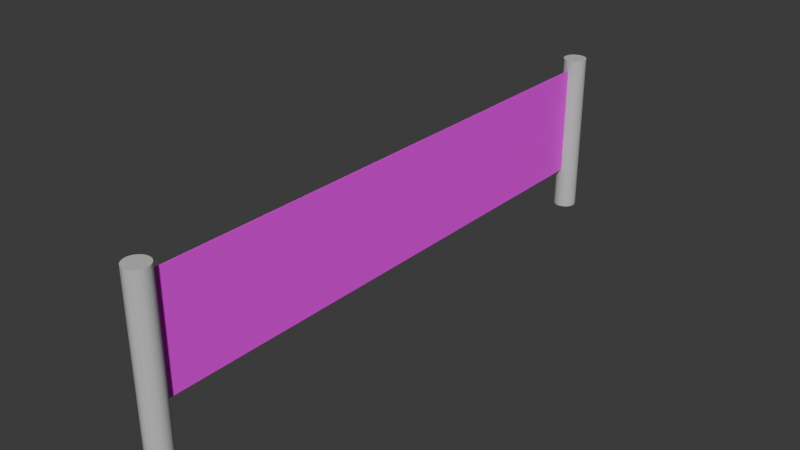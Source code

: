 # Source: barrier.blend  (saved by Blender 4.0.36; exported with 4.5.12 LTS)
import bpy
from mathutils import Matrix  # noqa: F401  (used for matrix-valued properties, if any)

bpy.ops.wm.read_factory_settings(use_empty=True)
scene = bpy.context.scene
scene.name = 'Scene'

# ---- collections
col_collection = bpy.data.collections.new('Collection'); scene.collection.children.link(col_collection)

# ---- images (referenced by path relative to the original .blend; pixels are not part of the script)
import os
ASSET_DIR = os.environ.get("B2B_ASSET_DIR", "")  # directory of the original .blend (textures are referenced by path, not embedded)
HERE = os.path.dirname(os.path.abspath(__file__))  # packed textures are extracted next to this script under _unpacked/

def load_image(name, relpath, width, height, colorspace="sRGB"):
    """Load a texture the original file referenced (path relative to the .blend, or extracted next to this script)."""
    p = next((c for c in (os.path.join(HERE, relpath), os.path.join(ASSET_DIR, relpath)) if relpath and os.path.exists(c)), "")
    if p:
        img = bpy.data.images.load(p, check_existing=True)
        img.name = name
    else:  # same state as the original file: an image datablock whose file is absent (Cycles renders it pink)
        img = bpy.data.images.new(name, width, height)
        img.source = "FILE"
        img.filepath = "//" + (relpath or name)
    img.colorspace_settings.name = colorspace
    return img
img_orangemeshtexture_png = load_image('orangemeshtexture.png', 'orangemeshtexture.png', 1024, 1024, 'sRGB')

# ---- materials (node trees are filled in below, after node groups)
mat_material = bpy.data.materials.new('Material')
mat_material.alpha_threshold = 0.0
mat_material.use_transparent_shadow = False
mat_material.roughness = 0.5
mat_material.line_color = (0.0, 0.0, 0.0, 1.0)
mat_material_001 = bpy.data.materials.new('Material.001')
mat_material_001.alpha_threshold = 0.0
mat_material_001.use_transparent_shadow = False
mat_material_001.roughness = 0.5
mat_material_001.line_color = (0.0, 0.0, 0.0, 1.0)

# ---- material node trees
mat_material.use_nodes = True; mat_material.node_tree.nodes.clear()
_N = mat_material.node_tree.nodes; _L = mat_material.node_tree.links
n0 = _N.new('ShaderNodeOutputMaterial'); n0.name = 'Material Output'; n0.location = (300, 300)
n1 = _N.new('ShaderNodeBsdfPrincipled'); n1.name = 'Principled BSDF'; n1.location = (10, 300)
n1.inputs[0].default_value = (0.5844, 0.5844, 0.5844, 1.0)
n1.inputs[3].default_value = 1.45
_L.new(n1.outputs[0], n0.inputs[0])
n0.is_active_output = True
mat_material_001.use_nodes = True; mat_material_001.node_tree.nodes.clear()
_N = mat_material_001.node_tree.nodes; _L = mat_material_001.node_tree.links
n0 = _N.new('ShaderNodeOutputMaterial'); n0.name = 'Material Output'; n0.location = (300, 300)
n1 = _N.new('ShaderNodeBsdfPrincipled'); n1.name = 'Principled BSDF'; n1.location = (10, 300)
n1.inputs[3].default_value = 1.45
n2 = _N.new('ShaderNodeTexImage'); n2.name = 'Image Texture'; n2.location = (-336, 284)
n2.image = img_orangemeshtexture_png
_L.new(n1.outputs[0], n0.inputs[0])
_L.new(n2.outputs[0], n1.inputs[0])
_L.new(n2.outputs[1], n1.inputs[4])
n0.is_active_output = True

# ---- world
world_world = bpy.data.worlds.new('World'); scene.world = world_world
world_world.use_nodes = True; world_world.node_tree.nodes.clear()
_N = world_world.node_tree.nodes; _L = world_world.node_tree.links
n0 = _N.new('ShaderNodeOutputWorld'); n0.name = 'World Output'; n0.location = (300, 300)
n1 = _N.new('ShaderNodeBackground'); n1.name = 'Background'; n1.location = (10, 300)
n1.inputs[0].default_value = (0.05088, 0.05088, 0.05088, 1.0)
_L.new(n1.outputs[0], n0.inputs[0])
n0.is_active_output = True
world_world.color = (0.05088, 0.05088, 0.05088)
world_world.use_sun_shadow = False
world_world.sun_shadow_jitter_overblur = 0.0

# ---- meshes
me_cube = bpy.data.meshes.new('Cube')
me_cube.from_pydata([(-5.801e-08, -0.9562, 1.464), (-5.801e-08, -0.9562, -1.007), (-5.801e-08, 1.043, -1.007), (-5.801e-08, 1.043, 1.464), (-0.2571, 1.042, -1.007), (-0.2571, 1.042, 1.464), (-0.5044, 1.04, -1.007), (-0.5044, 1.04, 1.464), (-0.7323, 1.036, -1.007), (-0.7323, 1.036, 1.464), (-0.932, 1.031, -1.007), (-0.932, 1.031, 1.464), (-1.096, 1.025, -1.007), (-1.096, 1.025, 1.464), (-1.218, 1.018, -1.007), (-1.218, 1.018, 1.464), (-1.293, 1.01, -1.007), (-1.293, 1.01, 1.464), (-1.318, 1.002, -1.007), (-1.318, 1.002, 1.464), (-1.293, 0.9941, -1.007), (-1.293, 0.9941, 1.464), (-1.218, 0.9865, -1.007), (-1.218, 0.9865, 1.464), (-1.096, 0.9794, -1.007), (-1.096, 0.9794, 1.464), (-0.932, 0.9733, -1.007), (-0.932, 0.9733, 1.464), (-0.7323, 0.9682, -1.007), (-0.7323, 0.9682, 1.464), (-0.5044, 0.9645, -1.007), (-0.5044, 0.9645, 1.464), (-0.2571, 0.9622, -1.007), (-0.2571, 0.9622, 1.464), (-5.801e-08, 0.9614, -1.007), (-5.801e-08, 0.9614, 1.464), (0.2571, 0.9622, -1.007), (0.2571, 0.9622, 1.464), (0.5044, 0.9645, -1.007), (0.5044, 0.9645, 1.464), (0.7323, 0.9682, -1.007), (0.7323, 0.9682, 1.464), (0.932, 0.9733, -1.007), (0.932, 0.9733, 1.464), (1.096, 0.9794, -1.007), (1.096, 0.9794, 1.464), (1.218, 0.9865, -1.007), (1.218, 0.9865, 1.464), (1.293, 0.9941, -1.007), (1.293, 0.9941, 1.464), (1.318, 1.002, -1.007), (1.318, 1.002, 1.464), (1.293, 1.01, -1.007), (1.293, 1.01, 1.464), (1.218, 1.018, -1.007), (1.218, 1.018, 1.464), (1.096, 1.025, -1.007), (1.096, 1.025, 1.464), (0.932, 1.031, -1.007), (0.932, 1.031, 1.464), (0.7323, 1.036, -1.007), (0.7323, 1.036, 1.464), (0.5044, 1.04, -1.007), (0.5044, 1.04, 1.464), (0.2571, 1.042, -1.007), (0.2571, 1.042, 1.464), (-0.2571, -0.957, -1.007), (-0.2571, -0.957, 1.464), (-0.5044, -0.9593, -1.007), (-0.5044, -0.9593, 1.464), (-0.7323, -0.9631, -1.007), (-0.7323, -0.9631, 1.464), (-0.932, -0.9681, -1.007), (-0.932, -0.9681, 1.464), (-1.096, -0.9743, -1.007), (-1.096, -0.9743, 1.464), (-1.218, -0.9813, -1.007), (-1.218, -0.9813, 1.464), (-1.293, -0.989, -1.007), (-1.293, -0.989, 1.464), (-1.318, -0.9969, -1.007), (-1.318, -0.9969, 1.464), (-1.293, -1.005, -1.007), (-1.293, -1.005, 1.464), (-1.218, -1.012, -1.007), (-1.218, -1.012, 1.464), (-1.096, -1.019, -1.007), (-1.096, -1.019, 1.464), (-0.932, -1.026, -1.007), (-0.932, -1.026, 1.464), (-0.7323, -1.031, -1.007), (-0.7323, -1.031, 1.464), (-0.5044, -1.034, -1.007), (-0.5044, -1.034, 1.464), (-0.2571, -1.037, -1.007), (-0.2571, -1.037, 1.464), (-5.801e-08, -1.038, -1.007), (-5.801e-08, -1.038, 1.464), (0.2571, -1.037, -1.007), (0.2571, -1.037, 1.464), (0.5044, -1.034, -1.007), (0.5044, -1.034, 1.464), (0.7323, -1.031, -1.007), (0.7323, -1.031, 1.464), (0.932, -1.026, -1.007), (0.932, -1.026, 1.464), (1.096, -1.019, -1.007), (1.096, -1.019, 1.464), (1.218, -1.012, -1.007), (1.218, -1.012, 1.464), (1.293, -1.005, -1.007), (1.293, -1.005, 1.464), (1.318, -0.9969, -1.007), (1.318, -0.9969, 1.464), (1.293, -0.989, -1.007), (1.293, -0.989, 1.464), (1.218, -0.9813, -1.007), (1.218, -0.9813, 1.464), (1.096, -0.9743, -1.007), (1.096, -0.9743, 1.464), (0.932, -0.9681, -1.007), (0.932, -0.9681, 1.464), (0.7323, -0.9631, -1.007), (0.7323, -0.9631, 1.464), (0.5044, -0.9593, -1.007), (0.5044, -0.9593, 1.464), (0.2571, -0.957, -1.007), (0.2571, -0.957, 1.464)], [], [(67, 69, 71, 73, 75, 77, 79, 81, 83, 85, 87, 89, 91, 93, 95, 97, 99, 101, 103, 105, 107, 109, 111, 113, 115, 117, 119, 121, 123, 125, 127, 0), (2, 4, 5, 3), (122, 124, 125, 123), (4, 6, 7, 5), (120, 122, 123, 121), (6, 8, 9, 7), (118, 120, 121, 119), (8, 10, 11, 9), (116, 118, 119, 117), (10, 12, 13, 11), (114, 116, 117, 115), (12, 14, 15, 13), (112, 114, 115, 113), (14, 16, 17, 15), (110, 112, 113, 111), (16, 18, 19, 17), (108, 110, 111, 109), (18, 20, 21, 19), (106, 108, 109, 107), (20, 22, 23, 21), (104, 106, 107, 105), (22, 24, 25, 23), (102, 104, 105, 103), (24, 26, 27, 25), (100, 102, 103, 101), (26, 28, 29, 27), (98, 100, 101, 99), (28, 30, 31, 29), (96, 98, 99, 97), (30, 32, 33, 31), (94, 96, 97, 95), (32, 34, 35, 33), (92, 94, 95, 93), (34, 36, 37, 35), (90, 92, 93, 91), (36, 38, 39, 37), (88, 90, 91, 89), (38, 40, 41, 39), (86, 88, 89, 87), (40, 42, 43, 41), (84, 86, 87, 85), (42, 44, 45, 43), (82, 84, 85, 83), (44, 46, 47, 45), (80, 82, 83, 81), (46, 48, 49, 47), (78, 80, 81, 79), (48, 50, 51, 49), (76, 78, 79, 77), (50, 52, 53, 51), (74, 76, 77, 75), (52, 54, 55, 53), (72, 74, 75, 73), (54, 56, 57, 55), (70, 72, 73, 71), (56, 58, 59, 57), (1, 126, 124, 122, 120, 118, 116, 114, 112, 110, 108, 106, 104, 102, 100, 98, 96, 94, 92, 90, 88, 86, 84, 82, 80, 78, 76, 74, 72, 70, 68, 66), (68, 70, 71, 69), (58, 60, 61, 59), (126, 1, 0, 127), (66, 68, 69, 67), (60, 62, 63, 61), (5, 7, 9, 11, 13, 15, 17, 19, 21, 23, 25, 27, 29, 31, 33, 35, 37, 39, 41, 43, 45, 47, 49, 51, 53, 55, 57, 59, 61, 63, 65, 3), (1, 66, 67, 0), (62, 64, 65, 63), (124, 126, 127, 125), (64, 2, 3, 65), (2, 64, 62, 60, 58, 56, 54, 52, 50, 48, 46, 44, 42, 40, 38, 36, 34, 32, 30, 28, 26, 24, 22, 20, 18, 16, 14, 12, 10, 8, 6, 4)])
_uv = me_cube.uv_layers.new(name='UVMap')
_uv.uv.foreach_set('vector', [0.7968, 0.4854, 0.8418, 0.4717, 0.8833, 0.4496, 0.9197, 0.4197, 0.9496, 0.3833, 0.9717, 0.3418, 0.9854, 0.2968, 0.99, 0.25, 0.9854, 0.2032, 0.9717, 0.1582, 0.9496, 0.1167, 0.9197, 0.08029, 0.8833, 0.05045, 0.8418, 0.02827, 0.7968, 0.01461, 0.75, 0.01, 0.7032, 0.01461, 0.6582, 0.02827, 0.6167, 0.05045, 0.5803, 0.08029, 0.5504, 0.1167, 0.5283, 0.1582, 0.5146, 0.2032, 0.51, 0.25, 0.5146, 0.2968, 0.5283, 0.3418, 0.5504, 0.3833, 0.5803, 0.4197, 0.6167, 0.4496, 0.6582, 0.4717, 0.7032, 0.4854, 0.75, 0.49, 1.0, 0.5, 0.9688, 0.5, 0.9688, 1.0, 1.0, 1.0, 0.09375, 0.5, 0.0625, 0.5, 0.0625, 1.0, 0.09375, 1.0, 0.9688, 0.5, 0.9375, 0.5, 0.9375, 1.0, 0.9688, 1.0, 0.125, 0.5, 0.09375, 0.5, 0.09375, 1.0, 0.125, 1.0, 0.9375, 0.5, 0.9062, 0.5, 0.9062, 1.0, 0.9375, 1.0, 0.1562, 0.5, 0.125, 0.5, 0.125, 1.0, 0.1562, 1.0, 0.9062, 0.5, 0.875, 0.5, 0.875, 1.0, 0.9062, 1.0, 0.1875, 0.5, 0.1562, 0.5, 0.1562, 1.0, 0.1875, 1.0, 0.875, 0.5, 0.8438, 0.5, 0.8438, 1.0, 0.875, 1.0, 0.2188, 0.5, 0.1875, 0.5, 0.1875, 1.0, 0.2188, 1.0, 0.8438, 0.5, 0.8125, 0.5, 0.8125, 1.0, 0.8438, 1.0, 0.25, 0.5, 0.2188, 0.5, 0.2188, 1.0, 0.25, 1.0, 0.8125, 0.5, 0.7812, 0.5, 0.7812, 1.0, 0.8125, 1.0, 0.2812, 0.5, 0.25, 0.5, 0.25, 1.0, 0.2812, 1.0, 0.7812, 0.5, 0.75, 0.5, 0.75, 1.0, 0.7812, 1.0, 0.3125, 0.5, 0.2812, 0.5, 0.2812, 1.0, 0.3125, 1.0, 0.75, 0.5, 0.7188, 0.5, 0.7188, 1.0, 0.75, 1.0, 0.3438, 0.5, 0.3125, 0.5, 0.3125, 1.0, 0.3438, 1.0, 0.7188, 0.5, 0.6875, 0.5, 0.6875, 1.0, 0.7188, 1.0, 0.375, 0.5, 0.3438, 0.5, 0.3438, 1.0, 0.375, 1.0, 0.6875, 0.5, 0.6562, 0.5, 0.6562, 1.0, 0.6875, 1.0, 0.4062, 0.5, 0.375, 0.5, 0.375, 1.0, 0.4062, 1.0, 0.6562, 0.5, 0.625, 0.5, 0.625, 1.0, 0.6562, 1.0, 0.4375, 0.5, 0.4062, 0.5, 0.4062, 1.0, 0.4375, 1.0, 0.625, 0.5, 0.5938, 0.5, 0.5938, 1.0, 0.625, 1.0, 0.4688, 0.5, 0.4375, 0.5, 0.4375, 1.0, 0.4688, 1.0, 0.5938, 0.5, 0.5625, 0.5, 0.5625, 1.0, 0.5938, 1.0, 0.5, 0.5, 0.4688, 0.5, 0.4688, 1.0, 0.5, 1.0, 0.5625, 0.5, 0.5312, 0.5, 0.5312, 1.0, 0.5625, 1.0, 0.5312, 0.5, 0.5, 0.5, 0.5, 1.0, 0.5312, 1.0, 0.5312, 0.5, 0.5, 0.5, 0.5, 1.0, 0.5312, 1.0, 0.5625, 0.5, 0.5312, 0.5, 0.5312, 1.0, 0.5625, 1.0, 0.5, 0.5, 0.4688, 0.5, 0.4688, 1.0, 0.5, 1.0, 0.5938, 0.5, 0.5625, 0.5, 0.5625, 1.0, 0.5938, 1.0, 0.4688, 0.5, 0.4375, 0.5, 0.4375, 1.0, 0.4688, 1.0, 0.625, 0.5, 0.5938, 0.5, 0.5938, 1.0, 0.625, 1.0, 0.4375, 0.5, 0.4062, 0.5, 0.4062, 1.0, 0.4375, 1.0, 0.6562, 0.5, 0.625, 0.5, 0.625, 1.0, 0.6562, 1.0, 0.4062, 0.5, 0.375, 0.5, 0.375, 1.0, 0.4062, 1.0, 0.6875, 0.5, 0.6562, 0.5, 0.6562, 1.0, 0.6875, 1.0, 0.375, 0.5, 0.3438, 0.5, 0.3438, 1.0, 0.375, 1.0, 0.7188, 0.5, 0.6875, 0.5, 0.6875, 1.0, 0.7188, 1.0, 0.3438, 0.5, 0.3125, 0.5, 0.3125, 1.0, 0.3438, 1.0, 0.75, 0.5, 0.7188, 0.5, 0.7188, 1.0, 0.75, 1.0, 0.3125, 0.5, 0.2812, 0.5, 0.2812, 1.0, 0.3125, 1.0, 0.7812, 0.5, 0.75, 0.5, 0.75, 1.0, 0.7812, 1.0, 0.2812, 0.5, 0.25, 0.5, 0.25, 1.0, 0.2812, 1.0, 0.8125, 0.5, 0.7812, 0.5, 0.7812, 1.0, 0.8125, 1.0, 0.25, 0.5, 0.2188, 0.5, 0.2188, 1.0, 0.25, 1.0, 0.8438, 0.5, 0.8125, 0.5, 0.8125, 1.0, 0.8438, 1.0, 0.2188, 0.5, 0.1875, 0.5, 0.1875, 1.0, 0.2188, 1.0, 0.875, 0.5, 0.8438, 0.5, 0.8438, 1.0, 0.875, 1.0, 0.1875, 0.5, 0.1562, 0.5, 0.1562, 1.0, 0.1875, 1.0, 0.9062, 0.5, 0.875, 0.5, 0.875, 1.0, 0.9062, 1.0, 0.1562, 0.5, 0.125, 0.5, 0.125, 1.0, 0.1562, 1.0, 0.25, 0.49, 0.2032, 0.4854, 0.1582, 0.4717, 0.1167, 0.4496, 0.08029, 0.4197, 0.05045, 0.3833, 0.02827, 0.3418, 0.01461, 0.2968, 0.01, 0.25, 0.01461, 0.2032, 0.02827, 0.1582, 0.05045, 0.1167, 0.08029, 0.08029, 0.1167, 0.05045, 0.1582, 0.02827, 0.2032, 0.01461, 0.25, 0.01, 0.2968, 0.01461, 0.3418, 0.02827, 0.3833, 0.05045, 0.4197, 0.08029, 0.4496, 0.1167, 0.4717, 0.1582, 0.4854, 0.2032, 0.49, 0.25, 0.4854, 0.2968, 0.4717, 0.3418, 0.4496, 0.3833, 0.4197, 0.4197, 0.3833, 0.4496, 0.3418, 0.4717, 0.2968, 0.4854, 0.9375, 0.5, 0.9062, 0.5, 0.9062, 1.0, 0.9375, 1.0, 0.125, 0.5, 0.09375, 0.5, 0.09375, 1.0, 0.125, 1.0, 0.03125, 0.5, 0.0, 0.5, 0.0, 1.0, 0.03125, 1.0, 0.9688, 0.5, 0.9375, 0.5, 0.9375, 1.0, 0.9688, 1.0, 0.09375, 0.5, 0.0625, 0.5, 0.0625, 1.0, 0.09375, 1.0, 0.7968, 0.4854, 0.8418, 0.4717, 0.8833, 0.4496, 0.9197, 0.4197, 0.9496, 0.3833, 0.9717, 0.3418, 0.9854, 0.2968, 0.99, 0.25, 0.9854, 0.2032, 0.9717, 0.1582, 0.9496, 0.1167, 0.9197, 0.08029, 0.8833, 0.05045, 0.8418, 0.02827, 0.7968, 0.01461, 0.75, 0.01, 0.7032, 0.01461, 0.6582, 0.02827, 0.6167, 0.05045, 0.5803, 0.08029, 0.5504, 0.1167, 0.5283, 0.1582, 0.5146, 0.2032, 0.51, 0.25, 0.5146, 0.2968, 0.5283, 0.3418, 0.5504, 0.3833, 0.5803, 0.4197, 0.6167, 0.4496, 0.6582, 0.4717, 0.7032, 0.4854, 0.75, 0.49, 1.0, 0.5, 0.9688, 0.5, 0.9688, 1.0, 1.0, 1.0, 0.0625, 0.5, 0.03125, 0.5, 0.03125, 1.0, 0.0625, 1.0, 0.0625, 0.5, 0.03125, 0.5, 0.03125, 1.0, 0.0625, 1.0, 0.03125, 0.5, 0.0, 0.5, 0.0, 1.0, 0.03125, 1.0, 0.25, 0.49, 0.2032, 0.4854, 0.1582, 0.4717, 0.1167, 0.4496, 0.08029, 0.4197, 0.05045, 0.3833, 0.02827, 0.3418, 0.01461, 0.2968, 0.01, 0.25, 0.01461, 0.2032, 0.02827, 0.1582, 0.05045, 0.1167, 0.08029, 0.08029, 0.1167, 0.05045, 0.1582, 0.02827, 0.2032, 0.01461, 0.25, 0.01, 0.2968, 0.01461, 0.3418, 0.02827, 0.3833, 0.05045, 0.4197, 0.08029, 0.4496, 0.1167, 0.4717, 0.1582, 0.4854, 0.2032, 0.49, 0.25, 0.4854, 0.2968, 0.4717, 0.3418, 0.4496, 0.3833, 0.4197, 0.4197, 0.3833, 0.4496, 0.3418, 0.4717, 0.2968, 0.4854])
me_cube.materials.append(mat_material)
me_cube.use_mirror_vertex_groups = False
me_cube.update()
me_cube_001 = bpy.data.meshes.new('Cube.001')
me_cube_001.from_pydata([(5.318e-06, -0.989, -0.362), (4.364e-06, -0.989, 1.304), (-4.364e-06, 0.989, -0.362), (-5.318e-06, 0.989, 1.304), (0.1, -0.989, -0.362), (0.09999, -0.989, 1.304), (0.1, 0.989, -0.362), (0.1, 0.989, 1.304)], [], [(3, 1, 0, 2), (7, 6, 4, 5)])
_uv = me_cube_001.uv_layers.new(name='UVMap')
_uv.uv.foreach_set('vector', [0.0, 0.0, 0.0, 1.0, 1.0, 1.0, 1.0, 0.0, 0.0, 0.0, 1.0, 0.0, 1.0, 1.0, 0.0, 1.0])
me_cube_001.materials.append(mat_material_001)
me_cube_001.use_mirror_vertex_groups = False
me_cube_001.update()

# ---- objects
ob_cube = bpy.data.objects.new('Cube', me_cube)
ob_barrier = bpy.data.objects.new('barrier', me_cube_001)

# ---- transforms, parenting, visibility, modifiers, constraints
ob_cube.location = (0.0, 0.0, 1.423)
ob_cube.scale = (-0.1913, 6.202, 1.465)
ob_cube.lock_rotations_4d = False
ob_cube.empty_display_type = 'ARROWS'
ob_cube.lineart.crease_threshold = 0.0
ob_barrier.location = (0.0, 0.0, 1.423)
ob_barrier.scale = (-0.1913, 6.202, 1.465)
ob_barrier.lock_rotations_4d = False
ob_barrier.empty_display_type = 'ARROWS'
ob_barrier.lineart.crease_threshold = 0.0

# ---- collection membership
col_collection.objects.link(ob_cube)
col_collection.objects.link(ob_barrier)

# ---- scene / render settings (as saved in the file)
scene.frame_start = 1; scene.frame_end = 250; scene.frame_set(1)
scene.render.engine = 'BLENDER_EEVEE_NEXT'
scene.cycles.sampling_pattern = 'TABULATED_SOBOL'
bpy.context.view_layer.update()

# ---- added for rendering (the .blend has no active camera and no usable light): camera, sun
cam_auto = bpy.data.cameras.new('AutoCamera')
cam_auto.lens = 50.0
cam_auto.sensor_width = 36.0
cam_auto.clip_end = 1000.0
ob_auto_camera = bpy.data.objects.new('AutoCamera', cam_auto)
scene.collection.objects.link(ob_auto_camera)
ob_auto_camera.location = (12.4058, -14.871, 11.6818)
ob_auto_camera.rotation_euler = (1.09748, -7.21219e-08, 0.694738)
scene.camera = ob_auto_camera
light_auto_sun = bpy.data.lights.new('AutoSun', 'SUN')
light_auto_sun.energy = 3.0
light_auto_sun.angle = 0.0523599
ob_auto_sun = bpy.data.objects.new('AutoSun', light_auto_sun)
scene.collection.objects.link(ob_auto_sun)
ob_auto_sun.rotation_euler = (0.872665, 0.174533, 0.523599)
bpy.context.view_layer.update()
